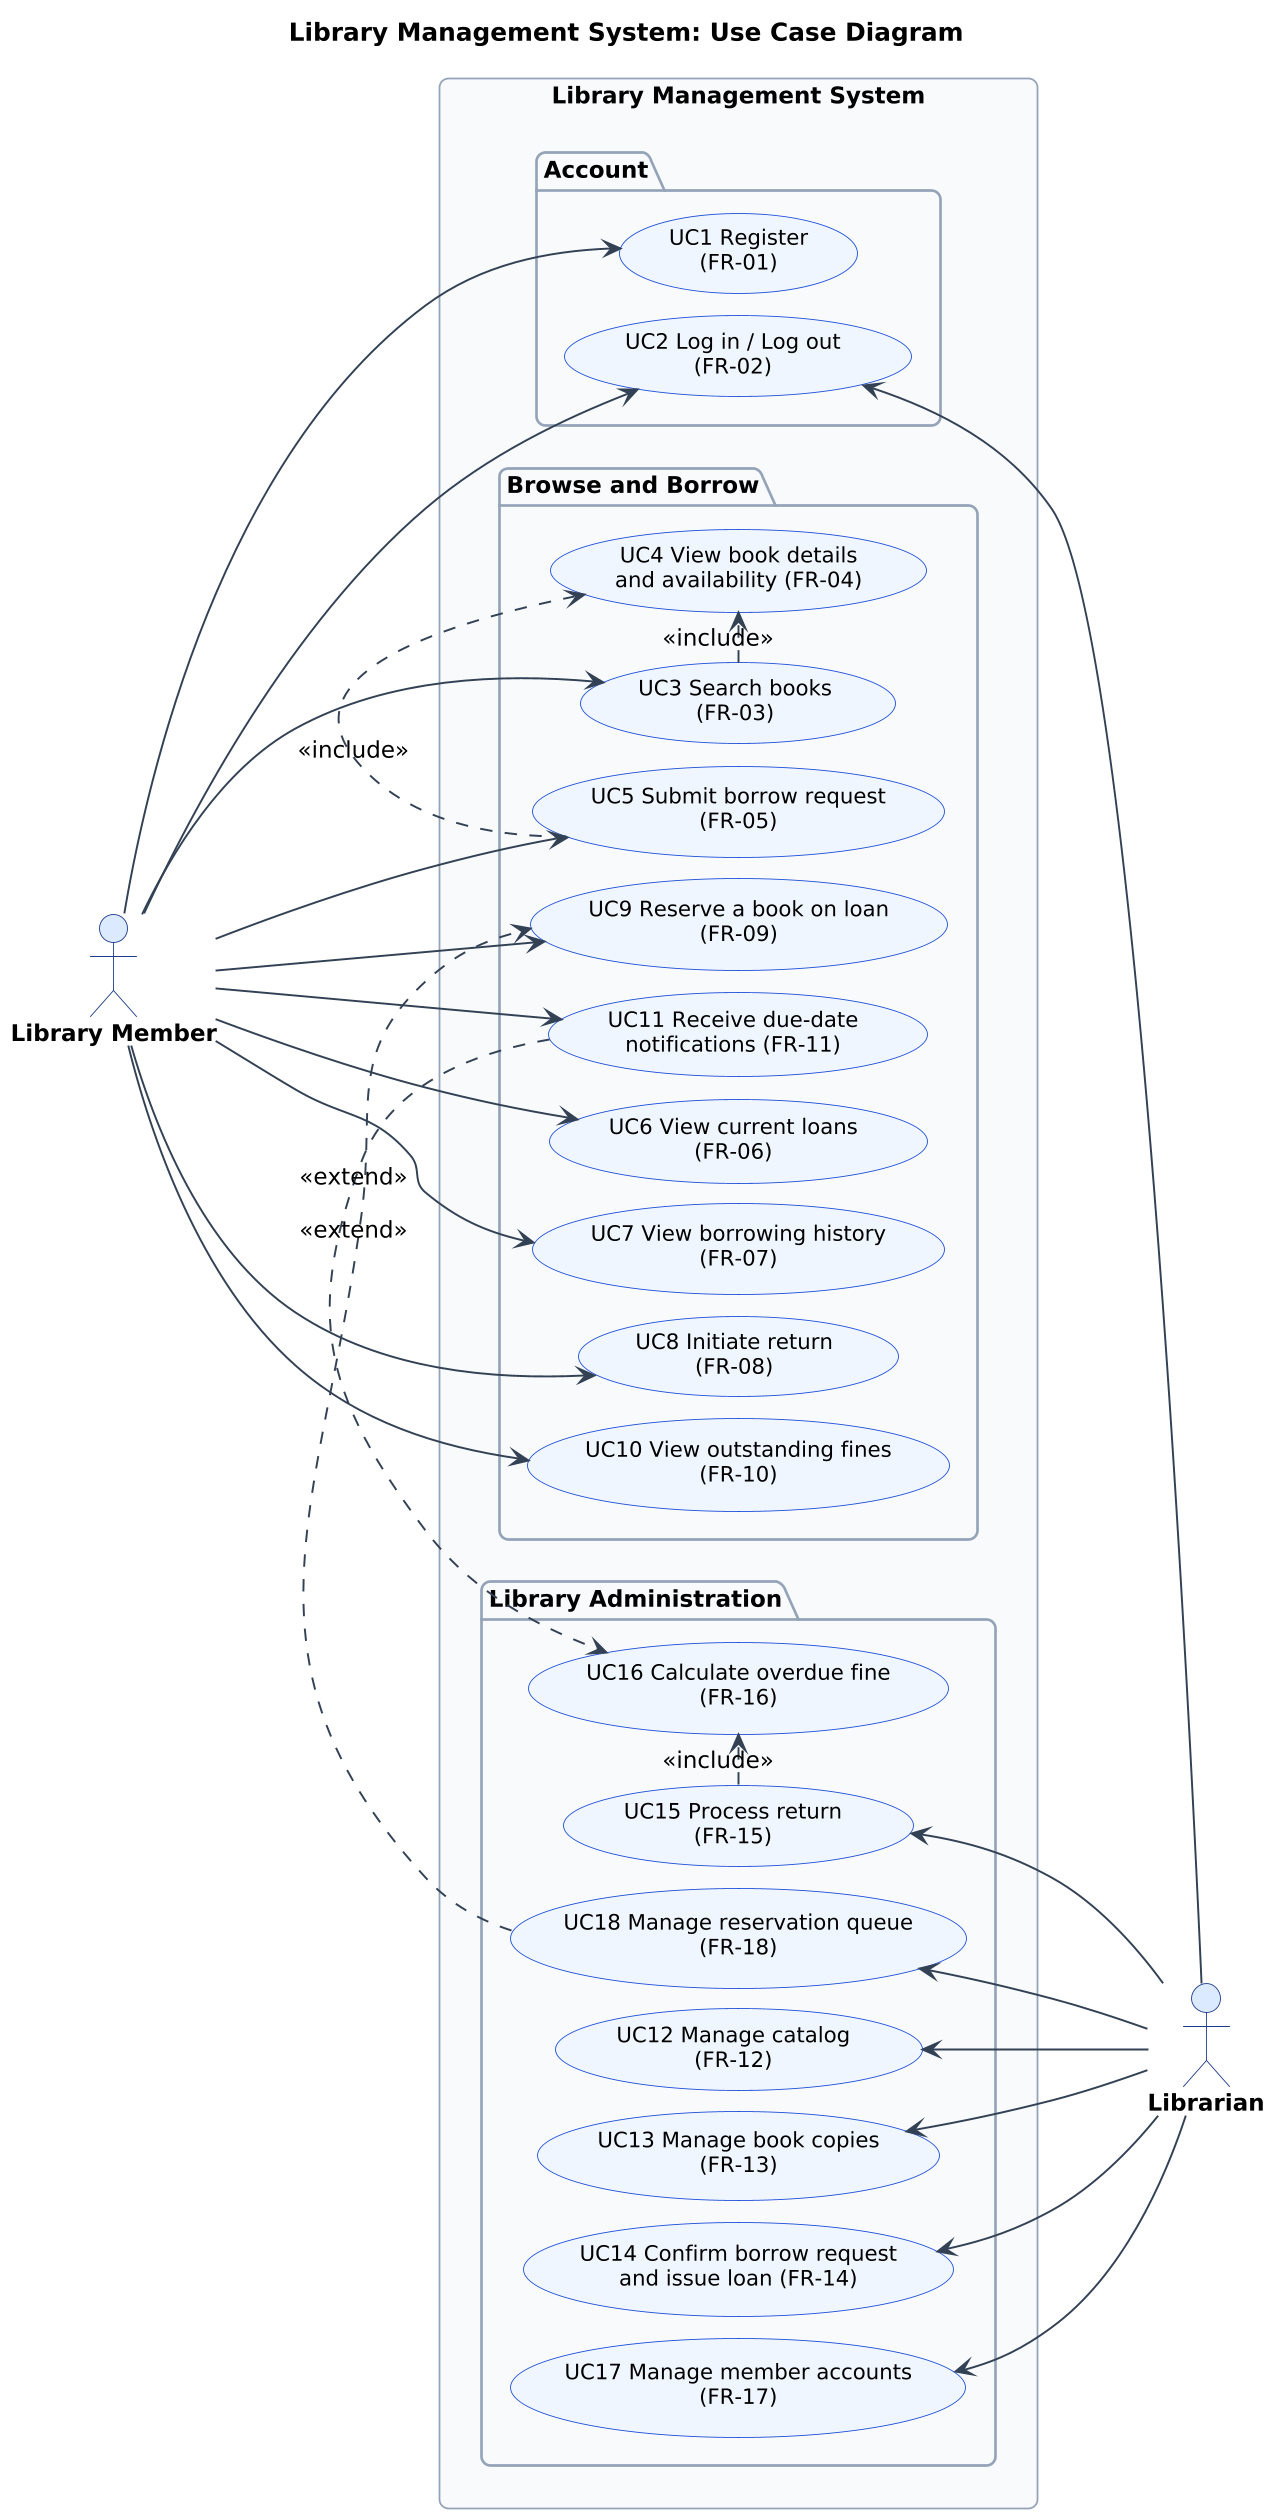

The diagram above was rendered by PlantUML. Its source (embedded in the PNG):
@startuml
!include _style.iuml
title Library Management System: Use Case Diagram
left to right direction
skinparam nodesep 12
skinparam ranksep 90

actor "Library Member" as M
actor "Librarian" as L

rectangle "Library Management System" {
  package "Account" {
    usecase "UC1 Register\n(FR-01)" as UC1
    usecase "UC2 Log in / Log out\n(FR-02)" as UC2
  }
  package "Browse and Borrow" {
    usecase "UC3 Search books\n(FR-03)" as UC3
    usecase "UC4 View book details\nand availability (FR-04)" as UC4
    usecase "UC5 Submit borrow request\n(FR-05)" as UC5
    usecase "UC6 View current loans\n(FR-06)" as UC6
    usecase "UC7 View borrowing history\n(FR-07)" as UC7
    usecase "UC8 Initiate return\n(FR-08)" as UC8
    usecase "UC9 Reserve a book on loan\n(FR-09)" as UC9
    usecase "UC10 View outstanding fines\n(FR-10)" as UC10
    usecase "UC11 Receive due-date\nnotifications (FR-11)" as UC11
  }
  package "Library Administration" {
    usecase "UC12 Manage catalog\n(FR-12)" as UC12
    usecase "UC13 Manage book copies\n(FR-13)" as UC13
    usecase "UC14 Confirm borrow request\nand issue loan (FR-14)" as UC14
    usecase "UC15 Process return\n(FR-15)" as UC15
    usecase "UC16 Calculate overdue fine\n(FR-16)" as UC16
    usecase "UC17 Manage member accounts\n(FR-17)" as UC17
    usecase "UC18 Manage reservation queue\n(FR-18)" as UC18
  }
}

M --> UC1
M --> UC2
M --> UC3
M --> UC5
M --> UC6
M --> UC7
M --> UC8
M --> UC9
M --> UC10
M --> UC11
UC2 <-- L
UC12 <-- L
UC13 <-- L
UC14 <-- L
UC15 <-- L
UC17 <-- L
UC18 <-- L

UC3 .> UC4 : <<include>>
UC5 .> UC4 : <<include>>
UC15 .> UC16 : <<include>>
UC18 .> UC9 : <<extend>>
UC11 .> UC16 : <<extend>>
@enduml